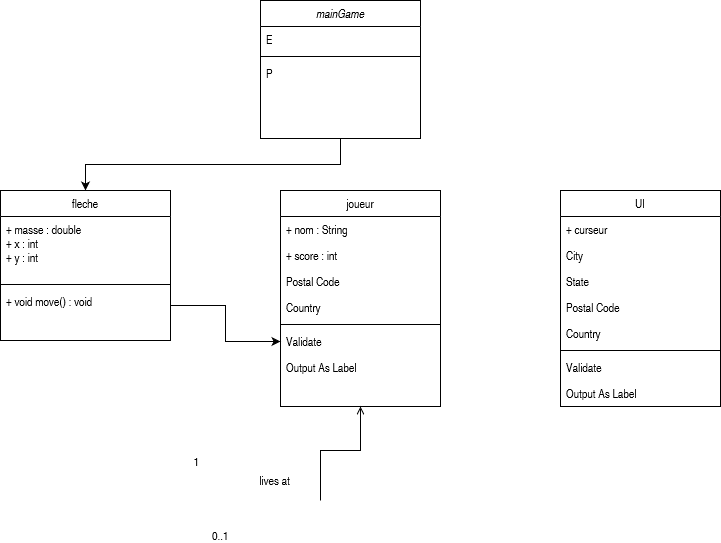

The diagram above was exported from draw.io. Its source (the exported page's mxGraphModel, read from the mxfile embedded in the PNG):
<mxGraphModel dx="1278" dy="536" grid="1" gridSize="10" guides="1" tooltips="1" connect="1" arrows="1" fold="1" page="1" pageScale="1" pageWidth="827" pageHeight="1169" math="0" shadow="0">
  <root>
    <mxCell id="WIyWlLk6GJQsqaUBKTNV-0" />
    <mxCell id="WIyWlLk6GJQsqaUBKTNV-1" parent="WIyWlLk6GJQsqaUBKTNV-0" />
    <mxCell id="QE9-4QYX81WWo-emGNqr-1" style="edgeStyle=orthogonalEdgeStyle;rounded=0;orthogonalLoop=1;jettySize=auto;html=1;exitX=0.5;exitY=1;exitDx=0;exitDy=0;entryX=0.5;entryY=0;entryDx=0;entryDy=0;" edge="1" parent="WIyWlLk6GJQsqaUBKTNV-1" source="zkfFHV4jXpPFQw0GAbJ--0" target="zkfFHV4jXpPFQw0GAbJ--6">
      <mxGeometry relative="1" as="geometry" />
    </mxCell>
    <mxCell id="zkfFHV4jXpPFQw0GAbJ--0" value="mainGame" style="swimlane;fontStyle=2;align=center;verticalAlign=top;childLayout=stackLayout;horizontal=1;startSize=26;horizontalStack=0;resizeParent=1;resizeLast=0;collapsible=1;marginBottom=0;rounded=0;shadow=0;strokeWidth=1;" parent="WIyWlLk6GJQsqaUBKTNV-1" vertex="1">
      <mxGeometry x="320" y="10" width="160" height="138" as="geometry">
        <mxRectangle x="230" y="140" width="160" height="26" as="alternateBounds" />
      </mxGeometry>
    </mxCell>
    <mxCell id="zkfFHV4jXpPFQw0GAbJ--3" value="E" style="text;align=left;verticalAlign=top;spacingLeft=4;spacingRight=4;overflow=hidden;rotatable=0;points=[[0,0.5],[1,0.5]];portConstraint=eastwest;rounded=0;shadow=0;html=0;" parent="zkfFHV4jXpPFQw0GAbJ--0" vertex="1">
      <mxGeometry y="26" width="160" height="26" as="geometry" />
    </mxCell>
    <mxCell id="zkfFHV4jXpPFQw0GAbJ--4" value="" style="line;html=1;strokeWidth=1;align=left;verticalAlign=middle;spacingTop=-1;spacingLeft=3;spacingRight=3;rotatable=0;labelPosition=right;points=[];portConstraint=eastwest;" parent="zkfFHV4jXpPFQw0GAbJ--0" vertex="1">
      <mxGeometry y="52" width="160" height="8" as="geometry" />
    </mxCell>
    <mxCell id="zkfFHV4jXpPFQw0GAbJ--5" value="P" style="text;align=left;verticalAlign=top;spacingLeft=4;spacingRight=4;overflow=hidden;rotatable=0;points=[[0,0.5],[1,0.5]];portConstraint=eastwest;" parent="zkfFHV4jXpPFQw0GAbJ--0" vertex="1">
      <mxGeometry y="60" width="160" height="26" as="geometry" />
    </mxCell>
    <mxCell id="zkfFHV4jXpPFQw0GAbJ--6" value="fleche" style="swimlane;fontStyle=0;align=center;verticalAlign=top;childLayout=stackLayout;horizontal=1;startSize=26;horizontalStack=0;resizeParent=1;resizeLast=0;collapsible=1;marginBottom=0;rounded=0;shadow=0;strokeWidth=1;" parent="WIyWlLk6GJQsqaUBKTNV-1" vertex="1">
      <mxGeometry x="60" y="200" width="170" height="150" as="geometry">
        <mxRectangle x="130" y="380" width="160" height="26" as="alternateBounds" />
      </mxGeometry>
    </mxCell>
    <mxCell id="zkfFHV4jXpPFQw0GAbJ--7" value="+ masse : double&#10;+ x : int&#10;+ y : int&#10;&#10;&#10;" style="text;align=left;verticalAlign=top;spacingLeft=4;spacingRight=4;overflow=hidden;rotatable=0;points=[[0,0.5],[1,0.5]];portConstraint=eastwest;" parent="zkfFHV4jXpPFQw0GAbJ--6" vertex="1">
      <mxGeometry y="26" width="170" height="64" as="geometry" />
    </mxCell>
    <mxCell id="zkfFHV4jXpPFQw0GAbJ--9" value="" style="line;html=1;strokeWidth=1;align=left;verticalAlign=middle;spacingTop=-1;spacingLeft=3;spacingRight=3;rotatable=0;labelPosition=right;points=[];portConstraint=eastwest;" parent="zkfFHV4jXpPFQw0GAbJ--6" vertex="1">
      <mxGeometry y="90" width="170" height="8" as="geometry" />
    </mxCell>
    <mxCell id="QE9-4QYX81WWo-emGNqr-12" value="+ void move() : void" style="text;align=left;verticalAlign=top;spacingLeft=4;spacingRight=4;overflow=hidden;rotatable=0;points=[[0,0.5],[1,0.5]];portConstraint=eastwest;" vertex="1" parent="zkfFHV4jXpPFQw0GAbJ--6">
      <mxGeometry y="98" width="170" height="34" as="geometry" />
    </mxCell>
    <mxCell id="zkfFHV4jXpPFQw0GAbJ--17" value="joueur" style="swimlane;fontStyle=0;align=center;verticalAlign=top;childLayout=stackLayout;horizontal=1;startSize=26;horizontalStack=0;resizeParent=1;resizeLast=0;collapsible=1;marginBottom=0;rounded=0;shadow=0;strokeWidth=1;" parent="WIyWlLk6GJQsqaUBKTNV-1" vertex="1">
      <mxGeometry x="340" y="200" width="160" height="216" as="geometry">
        <mxRectangle x="440" y="200" width="160" height="26" as="alternateBounds" />
      </mxGeometry>
    </mxCell>
    <mxCell id="zkfFHV4jXpPFQw0GAbJ--18" value="+ nom : String" style="text;align=left;verticalAlign=top;spacingLeft=4;spacingRight=4;overflow=hidden;rotatable=0;points=[[0,0.5],[1,0.5]];portConstraint=eastwest;" parent="zkfFHV4jXpPFQw0GAbJ--17" vertex="1">
      <mxGeometry y="26" width="160" height="26" as="geometry" />
    </mxCell>
    <mxCell id="zkfFHV4jXpPFQw0GAbJ--19" value="+ score : int" style="text;align=left;verticalAlign=top;spacingLeft=4;spacingRight=4;overflow=hidden;rotatable=0;points=[[0,0.5],[1,0.5]];portConstraint=eastwest;rounded=0;shadow=0;html=0;" parent="zkfFHV4jXpPFQw0GAbJ--17" vertex="1">
      <mxGeometry y="52" width="160" height="26" as="geometry" />
    </mxCell>
    <mxCell id="zkfFHV4jXpPFQw0GAbJ--21" value="Postal Code" style="text;align=left;verticalAlign=top;spacingLeft=4;spacingRight=4;overflow=hidden;rotatable=0;points=[[0,0.5],[1,0.5]];portConstraint=eastwest;rounded=0;shadow=0;html=0;" parent="zkfFHV4jXpPFQw0GAbJ--17" vertex="1">
      <mxGeometry y="78" width="160" height="26" as="geometry" />
    </mxCell>
    <mxCell id="zkfFHV4jXpPFQw0GAbJ--22" value="Country" style="text;align=left;verticalAlign=top;spacingLeft=4;spacingRight=4;overflow=hidden;rotatable=0;points=[[0,0.5],[1,0.5]];portConstraint=eastwest;rounded=0;shadow=0;html=0;" parent="zkfFHV4jXpPFQw0GAbJ--17" vertex="1">
      <mxGeometry y="104" width="160" height="26" as="geometry" />
    </mxCell>
    <mxCell id="zkfFHV4jXpPFQw0GAbJ--23" value="" style="line;html=1;strokeWidth=1;align=left;verticalAlign=middle;spacingTop=-1;spacingLeft=3;spacingRight=3;rotatable=0;labelPosition=right;points=[];portConstraint=eastwest;" parent="zkfFHV4jXpPFQw0GAbJ--17" vertex="1">
      <mxGeometry y="130" width="160" height="8" as="geometry" />
    </mxCell>
    <mxCell id="zkfFHV4jXpPFQw0GAbJ--24" value="Validate" style="text;align=left;verticalAlign=top;spacingLeft=4;spacingRight=4;overflow=hidden;rotatable=0;points=[[0,0.5],[1,0.5]];portConstraint=eastwest;" parent="zkfFHV4jXpPFQw0GAbJ--17" vertex="1">
      <mxGeometry y="138" width="160" height="26" as="geometry" />
    </mxCell>
    <mxCell id="zkfFHV4jXpPFQw0GAbJ--25" value="Output As Label" style="text;align=left;verticalAlign=top;spacingLeft=4;spacingRight=4;overflow=hidden;rotatable=0;points=[[0,0.5],[1,0.5]];portConstraint=eastwest;" parent="zkfFHV4jXpPFQw0GAbJ--17" vertex="1">
      <mxGeometry y="164" width="160" height="26" as="geometry" />
    </mxCell>
    <mxCell id="zkfFHV4jXpPFQw0GAbJ--26" value="" style="endArrow=open;shadow=0;strokeWidth=1;rounded=0;endFill=1;edgeStyle=elbowEdgeStyle;elbow=vertical;" parent="WIyWlLk6GJQsqaUBKTNV-1" target="zkfFHV4jXpPFQw0GAbJ--17" edge="1">
      <mxGeometry x="0.5" y="41" relative="1" as="geometry">
        <mxPoint x="380" y="510" as="sourcePoint" />
        <mxPoint x="610" y="432" as="targetPoint" />
        <mxPoint x="-40" y="32" as="offset" />
        <Array as="points">
          <mxPoint x="520" y="460" />
          <mxPoint x="590" y="510" />
          <mxPoint x="410" y="490" />
          <mxPoint x="470" y="460" />
        </Array>
      </mxGeometry>
    </mxCell>
    <mxCell id="zkfFHV4jXpPFQw0GAbJ--27" value="0..1" style="resizable=0;align=left;verticalAlign=bottom;labelBackgroundColor=none;fontSize=12;" parent="zkfFHV4jXpPFQw0GAbJ--26" connectable="0" vertex="1">
      <mxGeometry x="-1" relative="1" as="geometry">
        <mxPoint x="-110" y="44" as="offset" />
      </mxGeometry>
    </mxCell>
    <mxCell id="zkfFHV4jXpPFQw0GAbJ--28" value="1" style="resizable=0;align=right;verticalAlign=bottom;labelBackgroundColor=none;fontSize=12;" parent="zkfFHV4jXpPFQw0GAbJ--26" connectable="0" vertex="1">
      <mxGeometry x="1" relative="1" as="geometry">
        <mxPoint x="-160" y="64" as="offset" />
      </mxGeometry>
    </mxCell>
    <mxCell id="zkfFHV4jXpPFQw0GAbJ--29" value="lives at" style="text;html=1;resizable=0;points=[];;align=center;verticalAlign=middle;labelBackgroundColor=none;rounded=0;shadow=0;strokeWidth=1;fontSize=12;" parent="zkfFHV4jXpPFQw0GAbJ--26" vertex="1" connectable="0">
      <mxGeometry x="0.5" y="49" relative="1" as="geometry">
        <mxPoint x="-38" y="40" as="offset" />
      </mxGeometry>
    </mxCell>
    <mxCell id="QE9-4QYX81WWo-emGNqr-2" value="UI" style="swimlane;fontStyle=0;align=center;verticalAlign=top;childLayout=stackLayout;horizontal=1;startSize=26;horizontalStack=0;resizeParent=1;resizeLast=0;collapsible=1;marginBottom=0;rounded=0;shadow=0;strokeWidth=1;" vertex="1" parent="WIyWlLk6GJQsqaUBKTNV-1">
      <mxGeometry x="620" y="200" width="160" height="216" as="geometry">
        <mxRectangle x="440" y="200" width="160" height="26" as="alternateBounds" />
      </mxGeometry>
    </mxCell>
    <mxCell id="QE9-4QYX81WWo-emGNqr-3" value="+ curseur" style="text;align=left;verticalAlign=top;spacingLeft=4;spacingRight=4;overflow=hidden;rotatable=0;points=[[0,0.5],[1,0.5]];portConstraint=eastwest;" vertex="1" parent="QE9-4QYX81WWo-emGNqr-2">
      <mxGeometry y="26" width="160" height="26" as="geometry" />
    </mxCell>
    <mxCell id="QE9-4QYX81WWo-emGNqr-4" value="City" style="text;align=left;verticalAlign=top;spacingLeft=4;spacingRight=4;overflow=hidden;rotatable=0;points=[[0,0.5],[1,0.5]];portConstraint=eastwest;rounded=0;shadow=0;html=0;" vertex="1" parent="QE9-4QYX81WWo-emGNqr-2">
      <mxGeometry y="52" width="160" height="26" as="geometry" />
    </mxCell>
    <mxCell id="QE9-4QYX81WWo-emGNqr-5" value="State" style="text;align=left;verticalAlign=top;spacingLeft=4;spacingRight=4;overflow=hidden;rotatable=0;points=[[0,0.5],[1,0.5]];portConstraint=eastwest;rounded=0;shadow=0;html=0;" vertex="1" parent="QE9-4QYX81WWo-emGNqr-2">
      <mxGeometry y="78" width="160" height="26" as="geometry" />
    </mxCell>
    <mxCell id="QE9-4QYX81WWo-emGNqr-6" value="Postal Code" style="text;align=left;verticalAlign=top;spacingLeft=4;spacingRight=4;overflow=hidden;rotatable=0;points=[[0,0.5],[1,0.5]];portConstraint=eastwest;rounded=0;shadow=0;html=0;" vertex="1" parent="QE9-4QYX81WWo-emGNqr-2">
      <mxGeometry y="104" width="160" height="26" as="geometry" />
    </mxCell>
    <mxCell id="QE9-4QYX81WWo-emGNqr-7" value="Country" style="text;align=left;verticalAlign=top;spacingLeft=4;spacingRight=4;overflow=hidden;rotatable=0;points=[[0,0.5],[1,0.5]];portConstraint=eastwest;rounded=0;shadow=0;html=0;" vertex="1" parent="QE9-4QYX81WWo-emGNqr-2">
      <mxGeometry y="130" width="160" height="26" as="geometry" />
    </mxCell>
    <mxCell id="QE9-4QYX81WWo-emGNqr-8" value="" style="line;html=1;strokeWidth=1;align=left;verticalAlign=middle;spacingTop=-1;spacingLeft=3;spacingRight=3;rotatable=0;labelPosition=right;points=[];portConstraint=eastwest;" vertex="1" parent="QE9-4QYX81WWo-emGNqr-2">
      <mxGeometry y="156" width="160" height="8" as="geometry" />
    </mxCell>
    <mxCell id="QE9-4QYX81WWo-emGNqr-9" value="Validate" style="text;align=left;verticalAlign=top;spacingLeft=4;spacingRight=4;overflow=hidden;rotatable=0;points=[[0,0.5],[1,0.5]];portConstraint=eastwest;" vertex="1" parent="QE9-4QYX81WWo-emGNqr-2">
      <mxGeometry y="164" width="160" height="26" as="geometry" />
    </mxCell>
    <mxCell id="QE9-4QYX81WWo-emGNqr-10" value="Output As Label" style="text;align=left;verticalAlign=top;spacingLeft=4;spacingRight=4;overflow=hidden;rotatable=0;points=[[0,0.5],[1,0.5]];portConstraint=eastwest;" vertex="1" parent="QE9-4QYX81WWo-emGNqr-2">
      <mxGeometry y="190" width="160" height="26" as="geometry" />
    </mxCell>
    <mxCell id="QE9-4QYX81WWo-emGNqr-13" value="" style="edgeStyle=orthogonalEdgeStyle;rounded=0;orthogonalLoop=1;jettySize=auto;html=1;" edge="1" parent="WIyWlLk6GJQsqaUBKTNV-1" source="QE9-4QYX81WWo-emGNqr-12" target="zkfFHV4jXpPFQw0GAbJ--24">
      <mxGeometry relative="1" as="geometry" />
    </mxCell>
  </root>
</mxGraphModel>